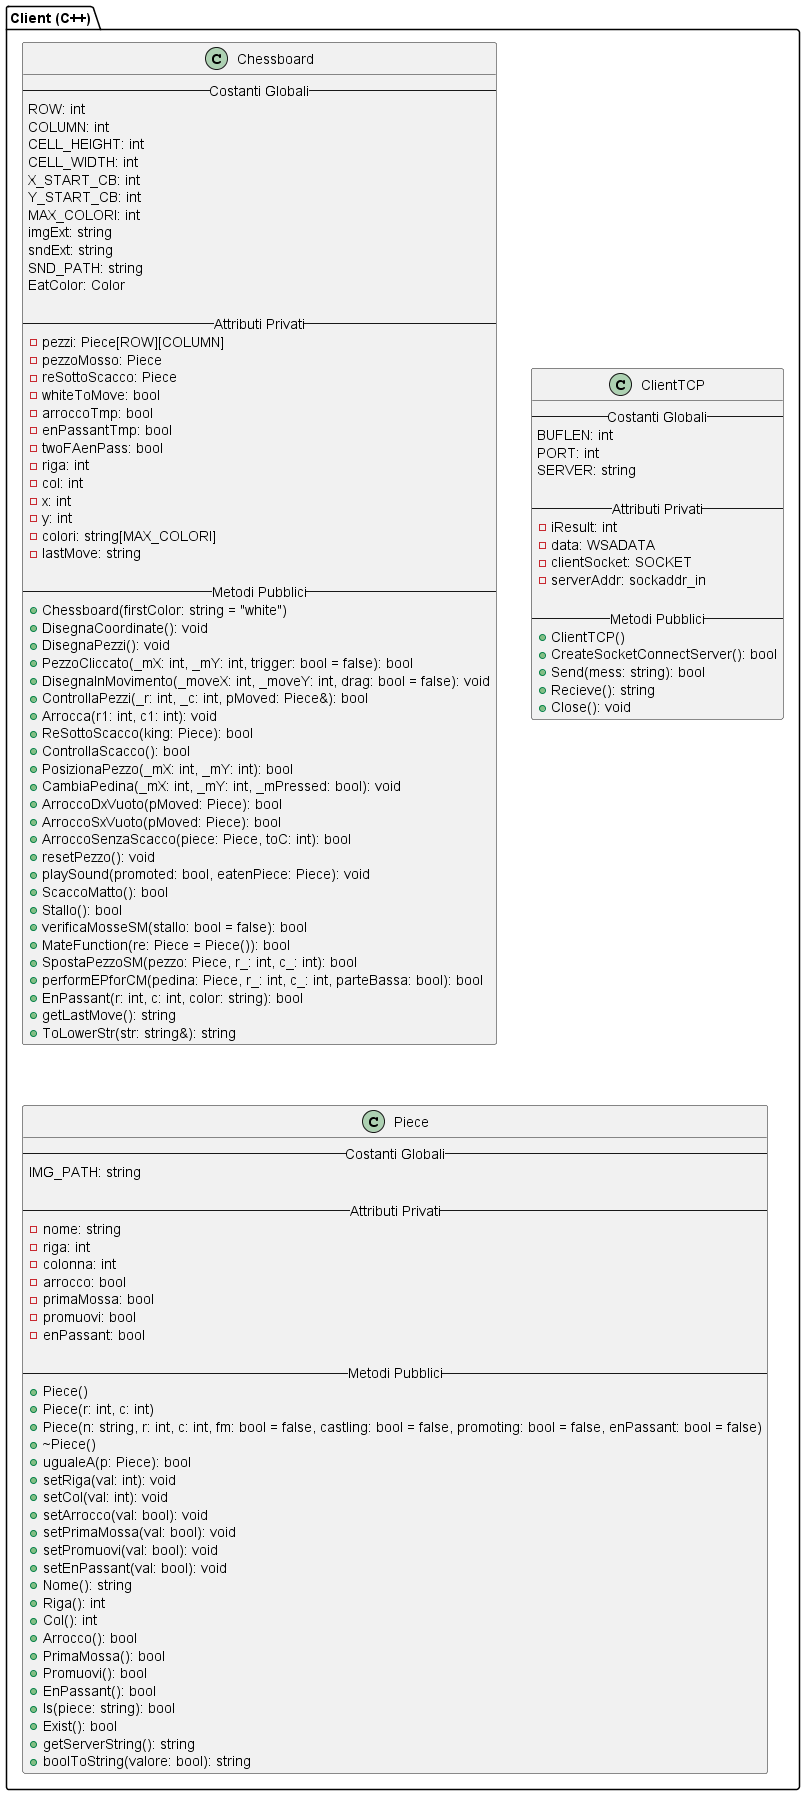

The diagram above was rendered by PlantUML. Its source (embedded in the PNG):
@startuml classClient

package "Client (C++)"{
  class Chessboard {
    -- Costanti Globali --
    ROW: int
    COLUMN: int
    CELL_HEIGHT: int
    CELL_WIDTH: int
    X_START_CB: int
    Y_START_CB: int
    MAX_COLORI: int
    imgExt: string
    sndExt: string
    SND_PATH: string
    EatColor: Color

    -- Attributi Privati --
    - pezzi: Piece[ROW][COLUMN]
    - pezzoMosso: Piece
    - reSottoScacco: Piece
    - whiteToMove: bool
    - arroccoTmp: bool
    - enPassantTmp: bool
    - twoFAenPass: bool
    - riga: int
    - col: int
    - x: int
    - y: int
    - colori: string[MAX_COLORI]
    - lastMove: string

    -- Metodi Pubblici --
    {method} + Chessboard(firstColor: string = "white")
    {method} + DisegnaCoordinate(): void
    {method} + DisegnaPezzi(): void
    {method} + PezzoCliccato(_mX: int, _mY: int, trigger: bool = false): bool
    {method} + DisegnaInMovimento(_moveX: int, _moveY: int, drag: bool = false): void
    {method} + ControllaPezzi(_r: int, _c: int, pMoved: Piece&): bool
    {method} + Arrocca(r1: int, c1: int): void
    {method} + ReSottoScacco(king: Piece): bool
    {method} + ControllaScacco(): bool
    {method} + PosizionaPezzo(_mX: int, _mY: int): bool
    {method} + CambiaPedina(_mX: int, _mY: int, _mPressed: bool): void
    {method} + ArroccoDxVuoto(pMoved: Piece): bool
    {method} + ArroccoSxVuoto(pMoved: Piece): bool
    {method} + ArroccoSenzaScacco(piece: Piece, toC: int): bool
    {method} + resetPezzo(): void
    {method} + playSound(promoted: bool, eatenPiece: Piece): void
    {method} + ScaccoMatto(): bool
    {method} + Stallo(): bool
    {method} + verificaMosseSM(stallo: bool = false): bool
    {method} + MateFunction(re: Piece = Piece()): bool
    {method} + SpostaPezzoSM(pezzo: Piece, r_: int, c_: int): bool
    {method} + performEPforCM(pedina: Piece, r_: int, c_: int, parteBassa: bool): bool
    {method} + EnPassant(r: int, c: int, color: string): bool
    {method} + getLastMove(): string
    {method} + ToLowerStr(str: string&): string
  }

  class ClientTCP {
    -- Costanti Globali --
    BUFLEN: int
    PORT: int
    SERVER: string

    -- Attributi Privati --
    - iResult: int
    - data: WSADATA
    - clientSocket: SOCKET
    - serverAddr: sockaddr_in

    -- Metodi Pubblici --
    {method} + ClientTCP()
    {method} + CreateSocketConnectServer(): bool
    {method} + Send(mess: string): bool
    {method} + Recieve(): string
    {method} + Close(): void
  }

  class Piece {
    -- Costanti Globali --
    IMG_PATH: string

    -- Attributi Privati --
    - nome: string
    - riga: int
    - colonna: int
    - arrocco: bool
    - primaMossa: bool
    - promuovi: bool
    - enPassant: bool

    -- Metodi Pubblici --
    {method} + Piece()
    {method} + Piece(r: int, c: int)
    {method} + Piece(n: string, r: int, c: int, fm: bool = false, castling: bool = false, promoting: bool = false, enPassant: bool = false)
    {method} + ~Piece()
    {method} + ugualeA(p: Piece): bool
    {method} + setRiga(val: int): void
    {method} + setCol(val: int): void
    {method} + setArrocco(val: bool): void
    {method} + setPrimaMossa(val: bool): void
    {method} + setPromuovi(val: bool): void
    {method} + setEnPassant(val: bool): void
    {method} + Nome(): string
    {method} + Riga(): int
    {method} + Col(): int
    {method} + Arrocco(): bool
    {method} + PrimaMossa(): bool
    {method} + Promuovi(): bool
    {method} + EnPassant(): bool
    {method} + Is(piece: string): bool
    {method} + Exist(): bool
    {method} + getServerString(): string
    {method} + boolToString(valore: bool): string
  }
}

@enduml